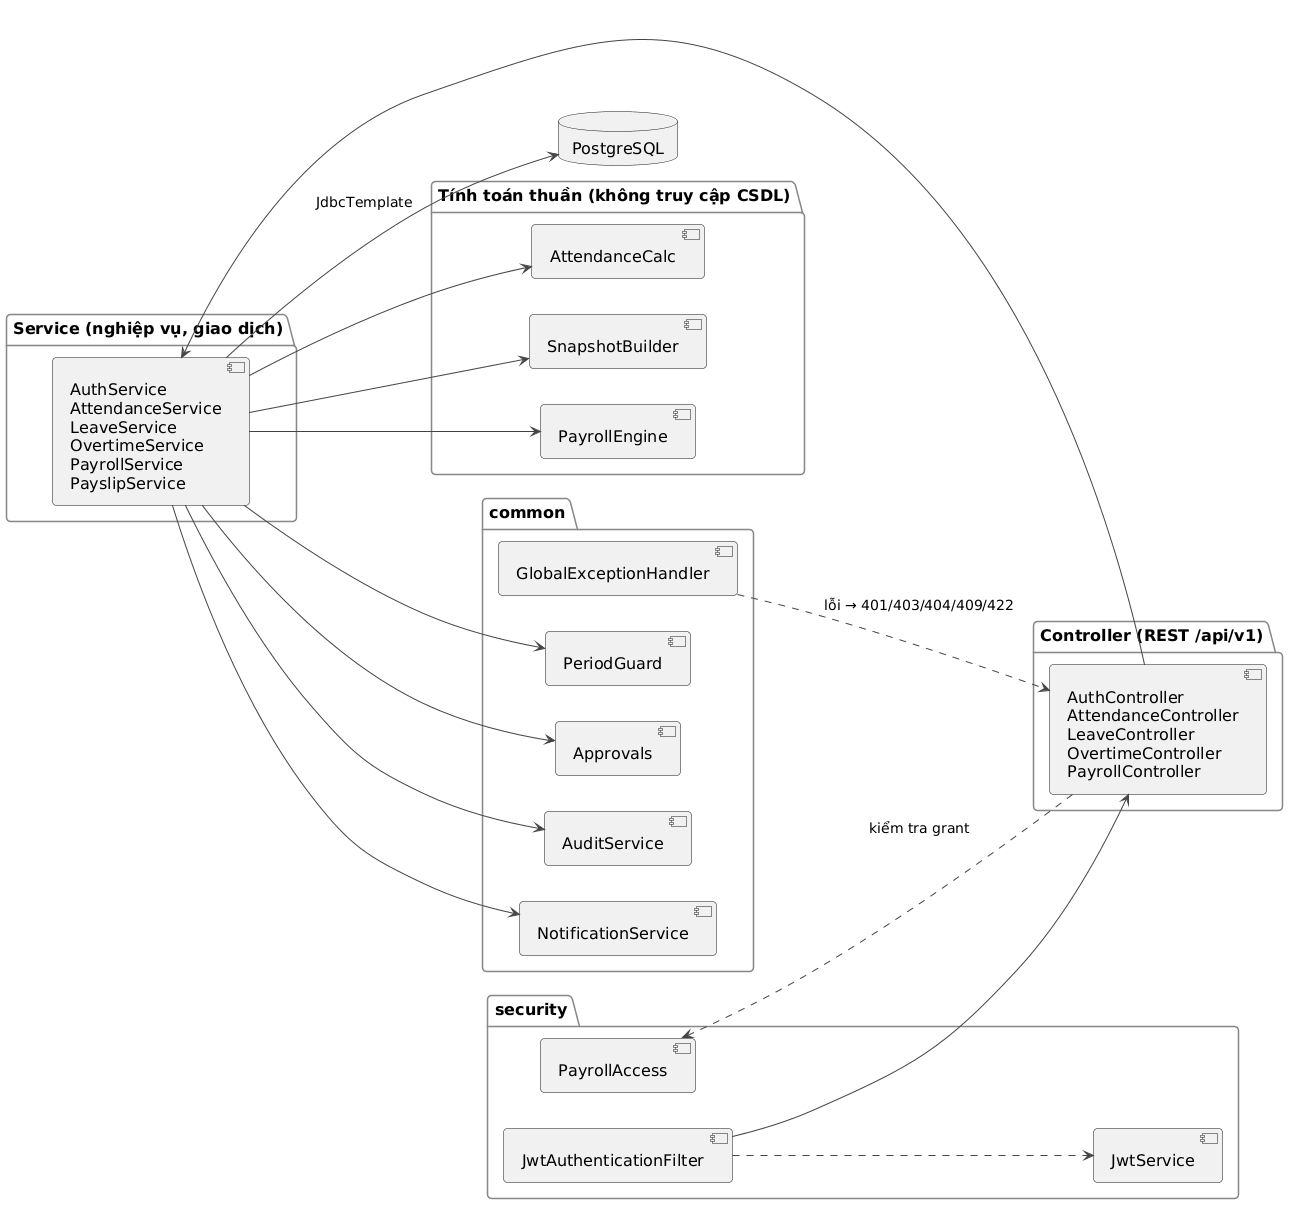

The diagram above was rendered by PlantUML. Its source (embedded in the PNG):
@startuml
' Style dùng chung cho các sơ đồ trong báo cáo (render.py nhúng vào khi vẽ)
skinparam backgroundColor #FFFFFF
skinparam shadowing false
skinparam roundCorner 8
skinparam defaultFontSize 16
skinparam ArrowColor #444444
skinparam ArrowFontSize 14
skinparam maxMessageSize 220
skinparam wrapWidth 260
skinparam padding 3
skinparam actorBorderColor #333333
skinparam actorBackgroundColor #FFFFFF
skinparam usecaseBorderColor #1565C0
skinparam usecaseBackgroundColor #E3F2FD
skinparam rectangleBorderColor #546E7A
skinparam rectangleBackgroundColor #FAFAFA
skinparam packageBorderColor #546E7A
skinparam packageBackgroundColor #FAFAFA
skinparam classBorderColor #1565C0
skinparam classBackgroundColor #F5FAFF
skinparam classHeaderBackgroundColor #E3F2FD
skinparam participantBorderColor #1565C0
skinparam participantBackgroundColor #E3F2FD
skinparam sequenceLifeLineBorderColor #888888
skinparam sequenceGroupBorderColor #888888
skinparam stateBorderColor #1565C0
skinparam stateBackgroundColor #E3F2FD
skinparam activityBorderColor #1565C0
skinparam activityBackgroundColor #E3F2FD
skinparam noteBorderColor #F9A825
skinparam noteBackgroundColor #FFF8E1

left to right direction
package "security" {
  component JwtAuthenticationFilter
  component JwtService
  component PayrollAccess
}
package "Controller (REST /api/v1)" {
  component "AuthController\nAttendanceController\nLeaveController\nOvertimeController\nPayrollController" as CTRL
}
package "Service (nghiệp vụ, giao dịch)" {
  component "AuthService\nAttendanceService\nLeaveService\nOvertimeService\nPayrollService\nPayslipService" as SVC
}
package "Tính toán thuần (không truy cập CSDL)" {
  component AttendanceCalc
  component SnapshotBuilder
  component PayrollEngine
}
package "common" {
  component PeriodGuard
  component Approvals
  component AuditService
  component NotificationService
  component GlobalExceptionHandler
}
database "PostgreSQL" as DB
JwtAuthenticationFilter ..> JwtService
JwtAuthenticationFilter --> CTRL
CTRL ..> PayrollAccess : kiểm tra grant
CTRL --> SVC
SVC --> AttendanceCalc
SVC --> SnapshotBuilder
SVC --> PayrollEngine
SVC --> PeriodGuard
SVC --> Approvals
SVC --> AuditService
SVC --> NotificationService
SVC --> DB : JdbcTemplate
GlobalExceptionHandler ..> CTRL : lỗi → 401/403/404/409/422
@enduml